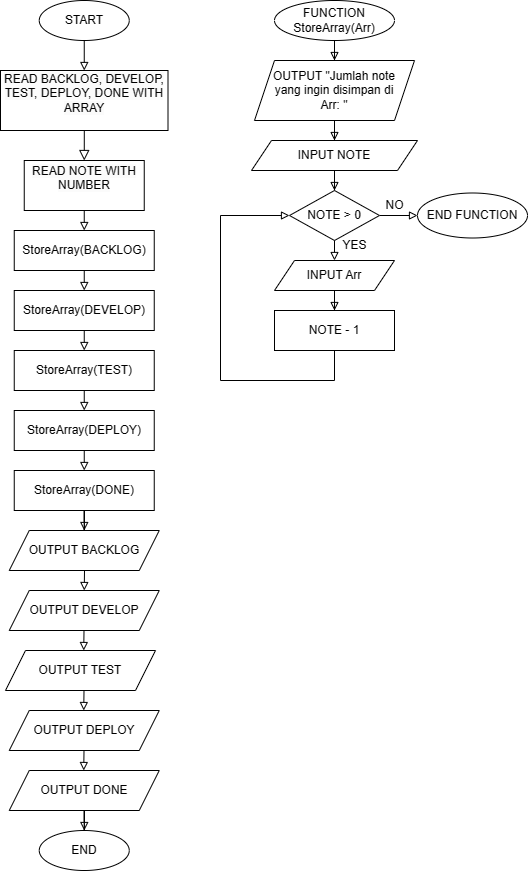

The diagram above was exported from draw.io. Its source (the exported page's mxGraphModel, read from the mxfile embedded in the PNG):
<mxGraphModel dx="1050" dy="581" grid="1" gridSize="10" guides="1" tooltips="1" connect="1" arrows="1" fold="1" page="1" pageScale="1" pageWidth="827" pageHeight="1169" math="0" shadow="0">
  <root>
    <mxCell id="WIyWlLk6GJQsqaUBKTNV-0" />
    <mxCell id="WIyWlLk6GJQsqaUBKTNV-1" parent="WIyWlLk6GJQsqaUBKTNV-0" />
    <mxCell id="WIyWlLk6GJQsqaUBKTNV-2" value="" style="rounded=0;html=1;jettySize=auto;orthogonalLoop=1;fontSize=11;endArrow=block;endFill=0;endSize=8;strokeWidth=1;shadow=0;labelBackgroundColor=none;edgeStyle=orthogonalEdgeStyle;startArrow=none;entryX=0.5;entryY=0;entryDx=0;entryDy=0;exitX=0.5;exitY=1;exitDx=0;exitDy=0;" parent="WIyWlLk6GJQsqaUBKTNV-1" edge="1" target="1RhIzujCEVQok7ZIFoSx-8">
      <mxGeometry relative="1" as="geometry">
        <mxPoint x="227.5" y="200" as="sourcePoint" />
        <mxPoint x="223.75" y="250" as="targetPoint" />
      </mxGeometry>
    </mxCell>
    <mxCell id="1RhIzujCEVQok7ZIFoSx-1" value="START" style="ellipse;whiteSpace=wrap;html=1;" parent="WIyWlLk6GJQsqaUBKTNV-1" vertex="1">
      <mxGeometry x="178.75" y="70" width="90" height="40" as="geometry" />
    </mxCell>
    <mxCell id="1RhIzujCEVQok7ZIFoSx-3" style="edgeStyle=orthogonalEdgeStyle;rounded=0;orthogonalLoop=1;jettySize=auto;html=1;exitX=0.5;exitY=1;exitDx=0;exitDy=0;entryX=0.5;entryY=0;entryDx=0;entryDy=0;strokeColor=#000000;endArrow=block;endFill=0;" parent="WIyWlLk6GJQsqaUBKTNV-1" source="1RhIzujCEVQok7ZIFoSx-1" edge="1" target="1RhIzujCEVQok7ZIFoSx-7">
      <mxGeometry relative="1" as="geometry">
        <mxPoint x="220" y="150" as="targetPoint" />
      </mxGeometry>
    </mxCell>
    <mxCell id="1RhIzujCEVQok7ZIFoSx-6" style="edgeStyle=orthogonalEdgeStyle;rounded=0;orthogonalLoop=1;jettySize=auto;html=1;endArrow=block;endFill=0;entryX=0.5;entryY=0;entryDx=0;entryDy=0;" parent="WIyWlLk6GJQsqaUBKTNV-1" source="1RhIzujCEVQok7ZIFoSx-5" edge="1" target="1RhIzujCEVQok7ZIFoSx-9">
      <mxGeometry relative="1" as="geometry">
        <mxPoint x="474" y="150" as="targetPoint" />
      </mxGeometry>
    </mxCell>
    <mxCell id="1RhIzujCEVQok7ZIFoSx-5" value="FUNCTION&lt;br&gt;StoreArray(Arr)" style="ellipse;whiteSpace=wrap;html=1;" parent="WIyWlLk6GJQsqaUBKTNV-1" vertex="1">
      <mxGeometry x="414" y="70" width="120" height="40" as="geometry" />
    </mxCell>
    <mxCell id="1RhIzujCEVQok7ZIFoSx-7" value="&#10;&lt;span style=&quot;color: rgb(0, 0, 0); font-family: Helvetica; font-size: 12px; font-style: normal; font-variant-ligatures: normal; font-variant-caps: normal; font-weight: 400; letter-spacing: normal; orphans: 2; text-align: center; text-indent: 0px; text-transform: none; widows: 2; word-spacing: 0px; -webkit-text-stroke-width: 0px; background-color: rgb(251, 251, 251); text-decoration-thickness: initial; text-decoration-style: initial; text-decoration-color: initial; float: none; display: inline !important;&quot;&gt;READ&amp;nbsp;BACKLOG, DEVELOP, TEST, DEPLOY, DONE WITH ARRAY&lt;/span&gt;&#10;&#10;" style="rounded=0;whiteSpace=wrap;html=1;verticalAlign=middle;horizontal=1;spacing=2;" parent="WIyWlLk6GJQsqaUBKTNV-1" vertex="1">
      <mxGeometry x="140" y="140" width="167.5" height="60" as="geometry" />
    </mxCell>
    <mxCell id="R2z2Iub1BwpgNqipzIlR-12" style="edgeStyle=orthogonalEdgeStyle;rounded=0;orthogonalLoop=1;jettySize=auto;html=1;endArrow=block;endFill=0;entryX=0.5;entryY=0;entryDx=0;entryDy=0;" edge="1" parent="WIyWlLk6GJQsqaUBKTNV-1" target="R2z2Iub1BwpgNqipzIlR-13">
      <mxGeometry relative="1" as="geometry">
        <mxPoint x="223.75" y="300" as="targetPoint" />
        <mxPoint x="223.75" y="270" as="sourcePoint" />
      </mxGeometry>
    </mxCell>
    <mxCell id="1RhIzujCEVQok7ZIFoSx-8" value="&#10;&lt;span style=&quot;color: rgb(0, 0, 0); font-family: Helvetica; font-size: 12px; font-style: normal; font-variant-ligatures: normal; font-variant-caps: normal; font-weight: 400; letter-spacing: normal; orphans: 2; text-align: center; text-indent: 0px; text-transform: none; widows: 2; word-spacing: 0px; -webkit-text-stroke-width: 0px; background-color: rgb(251, 251, 251); text-decoration-thickness: initial; text-decoration-style: initial; text-decoration-color: initial; float: none; display: inline !important;&quot;&gt;READ NOTE WITH NUMBER&lt;/span&gt;&#10;&#10;" style="rounded=0;whiteSpace=wrap;html=1;" parent="WIyWlLk6GJQsqaUBKTNV-1" vertex="1">
      <mxGeometry x="163.75" y="230" width="120" height="50" as="geometry" />
    </mxCell>
    <mxCell id="1RhIzujCEVQok7ZIFoSx-10" style="edgeStyle=orthogonalEdgeStyle;rounded=0;orthogonalLoop=1;jettySize=auto;html=1;endArrow=block;endFill=0;entryX=0.5;entryY=0;entryDx=0;entryDy=0;" parent="WIyWlLk6GJQsqaUBKTNV-1" source="1RhIzujCEVQok7ZIFoSx-9" target="1RhIzujCEVQok7ZIFoSx-12" edge="1">
      <mxGeometry relative="1" as="geometry">
        <mxPoint x="474" y="230" as="targetPoint" />
      </mxGeometry>
    </mxCell>
    <mxCell id="1RhIzujCEVQok7ZIFoSx-9" value="OUTPUT &quot;Jumlah note yang ingin disimpan di Arr: &quot;" style="shape=parallelogram;perimeter=parallelogramPerimeter;whiteSpace=wrap;html=1;fixedSize=1;spacing=11;" parent="WIyWlLk6GJQsqaUBKTNV-1" vertex="1">
      <mxGeometry x="394" y="130" width="160" height="60" as="geometry" />
    </mxCell>
    <mxCell id="R2z2Iub1BwpgNqipzIlR-1" style="edgeStyle=orthogonalEdgeStyle;rounded=0;orthogonalLoop=1;jettySize=auto;html=1;endArrow=block;endFill=0;" edge="1" parent="WIyWlLk6GJQsqaUBKTNV-1" source="1RhIzujCEVQok7ZIFoSx-12" target="R2z2Iub1BwpgNqipzIlR-0">
      <mxGeometry relative="1" as="geometry" />
    </mxCell>
    <mxCell id="1RhIzujCEVQok7ZIFoSx-12" value="INPUT NOTE" style="shape=parallelogram;perimeter=parallelogramPerimeter;whiteSpace=wrap;html=1;fixedSize=1;" parent="WIyWlLk6GJQsqaUBKTNV-1" vertex="1">
      <mxGeometry x="391" y="210" width="166" height="30" as="geometry" />
    </mxCell>
    <mxCell id="R2z2Iub1BwpgNqipzIlR-3" style="edgeStyle=orthogonalEdgeStyle;rounded=0;orthogonalLoop=1;jettySize=auto;html=1;endArrow=block;endFill=0;" edge="1" parent="WIyWlLk6GJQsqaUBKTNV-1" target="R2z2Iub1BwpgNqipzIlR-2">
      <mxGeometry relative="1" as="geometry">
        <mxPoint x="474" y="300" as="sourcePoint" />
      </mxGeometry>
    </mxCell>
    <mxCell id="R2z2Iub1BwpgNqipzIlR-9" style="edgeStyle=orthogonalEdgeStyle;rounded=0;orthogonalLoop=1;jettySize=auto;html=1;endArrow=block;endFill=0;entryX=0;entryY=0.5;entryDx=0;entryDy=0;" edge="1" parent="WIyWlLk6GJQsqaUBKTNV-1" source="R2z2Iub1BwpgNqipzIlR-0" target="R2z2Iub1BwpgNqipzIlR-11">
      <mxGeometry relative="1" as="geometry">
        <mxPoint x="560" y="285" as="targetPoint" />
      </mxGeometry>
    </mxCell>
    <mxCell id="R2z2Iub1BwpgNqipzIlR-0" value="NOTE &amp;gt; 0" style="rhombus;whiteSpace=wrap;html=1;" vertex="1" parent="WIyWlLk6GJQsqaUBKTNV-1">
      <mxGeometry x="429" y="260" width="90" height="50" as="geometry" />
    </mxCell>
    <mxCell id="R2z2Iub1BwpgNqipzIlR-5" style="edgeStyle=orthogonalEdgeStyle;rounded=0;orthogonalLoop=1;jettySize=auto;html=1;endArrow=block;endFill=0;" edge="1" parent="WIyWlLk6GJQsqaUBKTNV-1" source="R2z2Iub1BwpgNqipzIlR-2" target="R2z2Iub1BwpgNqipzIlR-4">
      <mxGeometry relative="1" as="geometry" />
    </mxCell>
    <mxCell id="R2z2Iub1BwpgNqipzIlR-2" value="INPUT Arr" style="shape=parallelogram;perimeter=parallelogramPerimeter;whiteSpace=wrap;html=1;fixedSize=1;" vertex="1" parent="WIyWlLk6GJQsqaUBKTNV-1">
      <mxGeometry x="414" y="330" width="120" height="30" as="geometry" />
    </mxCell>
    <mxCell id="R2z2Iub1BwpgNqipzIlR-8" style="edgeStyle=orthogonalEdgeStyle;rounded=0;orthogonalLoop=1;jettySize=auto;html=1;entryX=0;entryY=0.5;entryDx=0;entryDy=0;endArrow=block;endFill=0;" edge="1" parent="WIyWlLk6GJQsqaUBKTNV-1" source="R2z2Iub1BwpgNqipzIlR-4" target="R2z2Iub1BwpgNqipzIlR-0">
      <mxGeometry relative="1" as="geometry">
        <mxPoint x="400" y="225" as="targetPoint" />
        <Array as="points">
          <mxPoint x="474" y="450" />
          <mxPoint x="360" y="450" />
          <mxPoint x="360" y="285" />
        </Array>
      </mxGeometry>
    </mxCell>
    <mxCell id="R2z2Iub1BwpgNqipzIlR-4" value="NOTE - 1" style="rounded=0;whiteSpace=wrap;html=1;" vertex="1" parent="WIyWlLk6GJQsqaUBKTNV-1">
      <mxGeometry x="414" y="380" width="120" height="40" as="geometry" />
    </mxCell>
    <mxCell id="R2z2Iub1BwpgNqipzIlR-7" value="YES" style="text;html=1;align=center;verticalAlign=middle;resizable=0;points=[];autosize=1;strokeColor=none;fillColor=none;" vertex="1" parent="WIyWlLk6GJQsqaUBKTNV-1">
      <mxGeometry x="469" y="300" width="50" height="30" as="geometry" />
    </mxCell>
    <mxCell id="R2z2Iub1BwpgNqipzIlR-10" value="NO" style="text;html=1;align=center;verticalAlign=middle;resizable=0;points=[];autosize=1;strokeColor=none;fillColor=none;" vertex="1" parent="WIyWlLk6GJQsqaUBKTNV-1">
      <mxGeometry x="514" y="260" width="40" height="30" as="geometry" />
    </mxCell>
    <mxCell id="R2z2Iub1BwpgNqipzIlR-11" value="END FUNCTION" style="ellipse;whiteSpace=wrap;html=1;" vertex="1" parent="WIyWlLk6GJQsqaUBKTNV-1">
      <mxGeometry x="557" y="262.5" width="110" height="45" as="geometry" />
    </mxCell>
    <mxCell id="R2z2Iub1BwpgNqipzIlR-13" value="StoreArray(BACKLOG)" style="rounded=0;whiteSpace=wrap;html=1;" vertex="1" parent="WIyWlLk6GJQsqaUBKTNV-1">
      <mxGeometry x="153.75" y="300" width="140" height="40" as="geometry" />
    </mxCell>
    <mxCell id="R2z2Iub1BwpgNqipzIlR-14" style="edgeStyle=orthogonalEdgeStyle;rounded=0;orthogonalLoop=1;jettySize=auto;html=1;endArrow=block;endFill=0;entryX=0.5;entryY=0;entryDx=0;entryDy=0;" edge="1" parent="WIyWlLk6GJQsqaUBKTNV-1" target="R2z2Iub1BwpgNqipzIlR-15">
      <mxGeometry relative="1" as="geometry">
        <mxPoint x="223.75" y="370" as="targetPoint" />
        <mxPoint x="223.75" y="340" as="sourcePoint" />
      </mxGeometry>
    </mxCell>
    <mxCell id="R2z2Iub1BwpgNqipzIlR-15" value="StoreArray(DEVELOP)" style="rounded=0;whiteSpace=wrap;html=1;" vertex="1" parent="WIyWlLk6GJQsqaUBKTNV-1">
      <mxGeometry x="153.75" y="360" width="140" height="40" as="geometry" />
    </mxCell>
    <mxCell id="R2z2Iub1BwpgNqipzIlR-16" style="edgeStyle=orthogonalEdgeStyle;rounded=0;orthogonalLoop=1;jettySize=auto;html=1;endArrow=block;endFill=0;entryX=0.5;entryY=0;entryDx=0;entryDy=0;" edge="1" parent="WIyWlLk6GJQsqaUBKTNV-1" target="R2z2Iub1BwpgNqipzIlR-17">
      <mxGeometry relative="1" as="geometry">
        <mxPoint x="223.75" y="420" as="targetPoint" />
        <mxPoint x="223.75" y="400" as="sourcePoint" />
      </mxGeometry>
    </mxCell>
    <mxCell id="R2z2Iub1BwpgNqipzIlR-17" value="StoreArray(TEST)" style="rounded=0;whiteSpace=wrap;html=1;" vertex="1" parent="WIyWlLk6GJQsqaUBKTNV-1">
      <mxGeometry x="153.75" y="420" width="140" height="40" as="geometry" />
    </mxCell>
    <mxCell id="R2z2Iub1BwpgNqipzIlR-18" style="edgeStyle=orthogonalEdgeStyle;rounded=0;orthogonalLoop=1;jettySize=auto;html=1;endArrow=block;endFill=0;entryX=0.5;entryY=0;entryDx=0;entryDy=0;" edge="1" parent="WIyWlLk6GJQsqaUBKTNV-1" target="R2z2Iub1BwpgNqipzIlR-19">
      <mxGeometry relative="1" as="geometry">
        <mxPoint x="223.75" y="480" as="targetPoint" />
        <mxPoint x="223.75" y="460" as="sourcePoint" />
      </mxGeometry>
    </mxCell>
    <mxCell id="R2z2Iub1BwpgNqipzIlR-19" value="StoreArray(DEPLOY)" style="rounded=0;whiteSpace=wrap;html=1;" vertex="1" parent="WIyWlLk6GJQsqaUBKTNV-1">
      <mxGeometry x="153.75" y="480" width="140" height="40" as="geometry" />
    </mxCell>
    <mxCell id="R2z2Iub1BwpgNqipzIlR-20" style="edgeStyle=orthogonalEdgeStyle;rounded=0;orthogonalLoop=1;jettySize=auto;html=1;endArrow=block;endFill=0;entryX=0.5;entryY=0;entryDx=0;entryDy=0;" edge="1" parent="WIyWlLk6GJQsqaUBKTNV-1" target="R2z2Iub1BwpgNqipzIlR-21">
      <mxGeometry relative="1" as="geometry">
        <mxPoint x="223.75" y="545" as="targetPoint" />
        <mxPoint x="223.75" y="520" as="sourcePoint" />
      </mxGeometry>
    </mxCell>
    <mxCell id="R2z2Iub1BwpgNqipzIlR-22" style="edgeStyle=orthogonalEdgeStyle;rounded=0;orthogonalLoop=1;jettySize=auto;html=1;endArrow=block;endFill=0;" edge="1" parent="WIyWlLk6GJQsqaUBKTNV-1" source="R2z2Iub1BwpgNqipzIlR-21">
      <mxGeometry relative="1" as="geometry">
        <mxPoint x="223.75" y="600" as="targetPoint" />
      </mxGeometry>
    </mxCell>
    <mxCell id="R2z2Iub1BwpgNqipzIlR-21" value="StoreArray(DONE)" style="rounded=0;whiteSpace=wrap;html=1;" vertex="1" parent="WIyWlLk6GJQsqaUBKTNV-1">
      <mxGeometry x="153.75" y="540" width="140" height="40" as="geometry" />
    </mxCell>
    <mxCell id="R2z2Iub1BwpgNqipzIlR-24" value="OUTPUT BACKLOG" style="shape=parallelogram;perimeter=parallelogramPerimeter;whiteSpace=wrap;html=1;fixedSize=1;" vertex="1" parent="WIyWlLk6GJQsqaUBKTNV-1">
      <mxGeometry x="148.75" y="600" width="150" height="40" as="geometry" />
    </mxCell>
    <mxCell id="R2z2Iub1BwpgNqipzIlR-25" style="edgeStyle=orthogonalEdgeStyle;rounded=0;orthogonalLoop=1;jettySize=auto;html=1;endArrow=block;endFill=0;" edge="1" parent="WIyWlLk6GJQsqaUBKTNV-1">
      <mxGeometry relative="1" as="geometry">
        <mxPoint x="223.75" y="660" as="targetPoint" />
        <mxPoint x="224" y="640" as="sourcePoint" />
      </mxGeometry>
    </mxCell>
    <mxCell id="R2z2Iub1BwpgNqipzIlR-26" value="OUTPUT DEVELOP" style="shape=parallelogram;perimeter=parallelogramPerimeter;whiteSpace=wrap;html=1;fixedSize=1;" vertex="1" parent="WIyWlLk6GJQsqaUBKTNV-1">
      <mxGeometry x="148.75" y="660" width="150" height="40" as="geometry" />
    </mxCell>
    <mxCell id="R2z2Iub1BwpgNqipzIlR-27" style="edgeStyle=orthogonalEdgeStyle;rounded=0;orthogonalLoop=1;jettySize=auto;html=1;endArrow=block;endFill=0;" edge="1" parent="WIyWlLk6GJQsqaUBKTNV-1">
      <mxGeometry relative="1" as="geometry">
        <mxPoint x="223.25" y="840" as="targetPoint" />
        <mxPoint x="223.5" y="820" as="sourcePoint" />
      </mxGeometry>
    </mxCell>
    <mxCell id="R2z2Iub1BwpgNqipzIlR-28" value="OUTPUT TEST" style="shape=parallelogram;perimeter=parallelogramPerimeter;whiteSpace=wrap;html=1;fixedSize=1;" vertex="1" parent="WIyWlLk6GJQsqaUBKTNV-1">
      <mxGeometry x="145" y="720" width="150" height="40" as="geometry" />
    </mxCell>
    <mxCell id="R2z2Iub1BwpgNqipzIlR-29" style="edgeStyle=orthogonalEdgeStyle;rounded=0;orthogonalLoop=1;jettySize=auto;html=1;endArrow=block;endFill=0;" edge="1" parent="WIyWlLk6GJQsqaUBKTNV-1">
      <mxGeometry relative="1" as="geometry">
        <mxPoint x="223.25" y="780" as="targetPoint" />
        <mxPoint x="223.5" y="760" as="sourcePoint" />
      </mxGeometry>
    </mxCell>
    <mxCell id="R2z2Iub1BwpgNqipzIlR-33" style="edgeStyle=orthogonalEdgeStyle;rounded=0;orthogonalLoop=1;jettySize=auto;html=1;endArrow=block;endFill=0;" edge="1" parent="WIyWlLk6GJQsqaUBKTNV-1" source="R2z2Iub1BwpgNqipzIlR-30">
      <mxGeometry relative="1" as="geometry">
        <mxPoint x="223.75" y="900" as="targetPoint" />
      </mxGeometry>
    </mxCell>
    <mxCell id="R2z2Iub1BwpgNqipzIlR-30" value="OUTPUT DONE" style="shape=parallelogram;perimeter=parallelogramPerimeter;whiteSpace=wrap;html=1;fixedSize=1;" vertex="1" parent="WIyWlLk6GJQsqaUBKTNV-1">
      <mxGeometry x="148.75" y="840" width="150" height="40" as="geometry" />
    </mxCell>
    <mxCell id="R2z2Iub1BwpgNqipzIlR-31" style="edgeStyle=orthogonalEdgeStyle;rounded=0;orthogonalLoop=1;jettySize=auto;html=1;endArrow=block;endFill=0;" edge="1" parent="WIyWlLk6GJQsqaUBKTNV-1">
      <mxGeometry relative="1" as="geometry">
        <mxPoint x="223.25" y="720" as="targetPoint" />
        <mxPoint x="223.5" y="700" as="sourcePoint" />
      </mxGeometry>
    </mxCell>
    <mxCell id="R2z2Iub1BwpgNqipzIlR-32" value="OUTPUT DEPLOY" style="shape=parallelogram;perimeter=parallelogramPerimeter;whiteSpace=wrap;html=1;fixedSize=1;" vertex="1" parent="WIyWlLk6GJQsqaUBKTNV-1">
      <mxGeometry x="148.75" y="780" width="150" height="40" as="geometry" />
    </mxCell>
    <mxCell id="R2z2Iub1BwpgNqipzIlR-34" value="END" style="ellipse;whiteSpace=wrap;html=1;" vertex="1" parent="WIyWlLk6GJQsqaUBKTNV-1">
      <mxGeometry x="178.75" y="900" width="90" height="40" as="geometry" />
    </mxCell>
  </root>
</mxGraphModel>